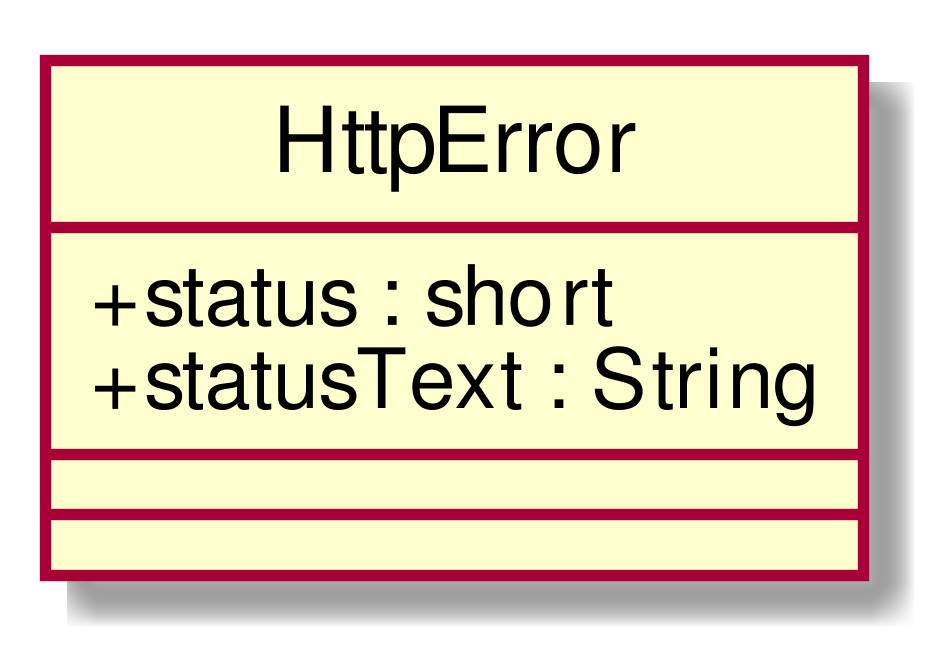

The diagram above was rendered by PlantUML. Its source (embedded in the PNG):
@startuml
scale 1000*1000
skinparam classAttributeIconSize 0
class HttpError{
+ status : short
+ statusText : String
__
__

}
hide circle
@enduml